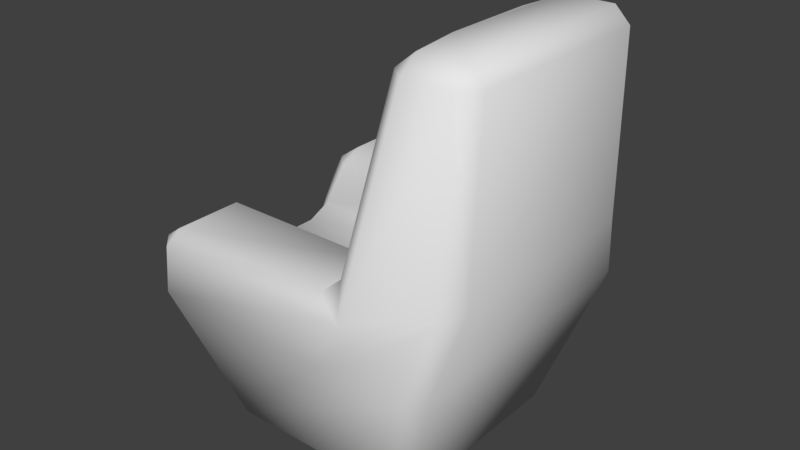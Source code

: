 # Source: seat_001.blend  (saved by Blender 2.79.0; exported with 4.5.12 LTS)
import bpy
from mathutils import Matrix  # noqa: F401  (used for matrix-valued properties, if any)

bpy.ops.wm.read_factory_settings(use_empty=True)
scene = bpy.context.scene
scene.name = 'Scene'

# ---- collections
col_collection_1 = bpy.data.collections.new('Collection 1'); scene.collection.children.link(col_collection_1)

# ---- materials (node trees are filled in below, after node groups)
mat_material = bpy.data.materials.new('Material')
mat_material.alpha_threshold = 0.0
mat_material.use_transparent_shadow = False
mat_material.roughness = 0.5
mat_material.line_color = (0.0, 0.0, 0.0, 1.0)

# ---- material node trees

# ---- world
world_world = bpy.data.worlds.new('World'); scene.world = world_world
world_world.color = (0.05088, 0.05088, 0.05088)
world_world.use_sun_shadow = False
world_world.sun_shadow_jitter_overblur = 0.0
world_world.cycles.sampling_method = 'MANUAL'

# ---- meshes
me_cube = bpy.data.meshes.new('Cube')
me_cube.from_pydata([(0.6752, 0.6752, 0.0), (0.6752, -0.6752, 0.0), (-0.6752, -0.6752, 0.0), (-0.6752, 0.6752, 0.0), (1.0, 1.0, 1.0), (1.0, -1.0, 1.0), (-1.0, -1.0, 1.0), (-1.0, 1.0, 1.0), (-0.8425, 1.087, 1.472), (-0.8425, 0.4471, 1.472), (0.3333, 1.0, 1.0), (0.4698, -1.088, 1.472), (0.3333, -1.0, 1.0), (0.4698, 1.088, 1.472), (-1.0, -0.3333, 1.0), (-1.0, 0.3333, 1.0), (0.3333, 0.3333, 1.0), (0.3333, -0.3333, 1.0), (1.093, -0.807, 1.472), (1.093, 0.807, 1.472), (-0.8425, -1.087, 1.472), (-0.8425, -0.4471, 1.472), (0.4698, -0.4471, 1.472), (0.4698, 0.4471, 1.472), (0.5625, -0.3081, 2.743), (0.6221, -0.7455, 2.743), (1.119, 0.7455, 2.743), (1.119, -0.7455, 2.743), (0.5625, 0.3081, 2.743), (0.6221, 0.7455, 2.743)], [], [(0, 1, 2, 3), (7, 15, 9, 8), (0, 4, 5, 1), (1, 5, 12, 6, 2), (2, 6, 14, 15, 7, 3), (4, 0, 3, 7, 10), (8, 9, 23, 13), (10, 7, 8, 13), (4, 10, 13, 19), (22, 21, 20, 11), (13, 23, 28, 29), (17, 14, 21, 22), (14, 6, 20, 21), (16, 17, 22, 23), (16, 15, 14, 17), (12, 5, 18, 11), (5, 4, 19, 18), (15, 16, 23, 9), (6, 12, 11, 20), (28, 24, 25, 27, 26, 29), (22, 11, 25, 24), (11, 18, 27, 25), (19, 13, 29, 26), (18, 19, 26, 27), (23, 22, 24, 28)])
me_cube.polygons.foreach_set('use_smooth', [True] * 25)
me_cube.materials.append(mat_material)
me_cube.use_remesh_preserve_volume = False
me_cube.use_remesh_preserve_attributes = False
me_cube.use_mirror_vertex_groups = False
me_cube.update()

# ---- objects
ob_cube = bpy.data.objects.new('Cube', me_cube)

# ---- transforms, parenting, visibility, modifiers, constraints
ob_cube.location = (0.0, 0.0, 0.0)
ob_cube.lock_rotations_4d = False
ob_cube.empty_display_type = 'ARROWS'
ob_cube.lineart.crease_threshold = 0.0
_m = ob_cube.modifiers.new('Bevel', 'BEVEL')
_m.spread = 0.0

# ---- collection membership
col_collection_1.objects.link(ob_cube)

# ---- scene / render settings (as saved in the file)
scene.frame_start = 1; scene.frame_end = 250; scene.frame_set(1)
scene.render.engine = 'BLENDER_EEVEE_NEXT'
scene.render.resolution_percentage = 50
scene.render.dither_intensity = 0.0
scene.cycles.use_denoising = False
scene.cycles.samples = 128
scene.cycles.sampling_pattern = 'TABULATED_SOBOL'
scene.cycles.use_adaptive_sampling = False
scene.cycles.use_light_tree = False
scene.cycles.blur_glossy = 0.0
scene.cycles.sample_clamp_indirect = 0.0
scene.view_settings.view_transform = 'Standard'
bpy.context.view_layer.update()

# ---- added for rendering (the .blend has no active camera and no usable light): camera, sun
cam_auto = bpy.data.cameras.new('AutoCamera')
cam_auto.lens = 50.0
cam_auto.sensor_width = 36.0
cam_auto.clip_end = 1000.0
ob_auto_camera = bpy.data.objects.new('AutoCamera', cam_auto)
scene.collection.objects.link(ob_auto_camera)
ob_auto_camera.location = (3.83254, -4.51031, 4.37818)
ob_auto_camera.rotation_euler = (1.09748, -7.21219e-08, 0.694738)
scene.camera = ob_auto_camera
light_auto_sun = bpy.data.lights.new('AutoSun', 'SUN')
light_auto_sun.energy = 3.0
light_auto_sun.angle = 0.0523599
ob_auto_sun = bpy.data.objects.new('AutoSun', light_auto_sun)
scene.collection.objects.link(ob_auto_sun)
ob_auto_sun.rotation_euler = (0.872665, 0.174533, 0.523599)
bpy.context.view_layer.update()
